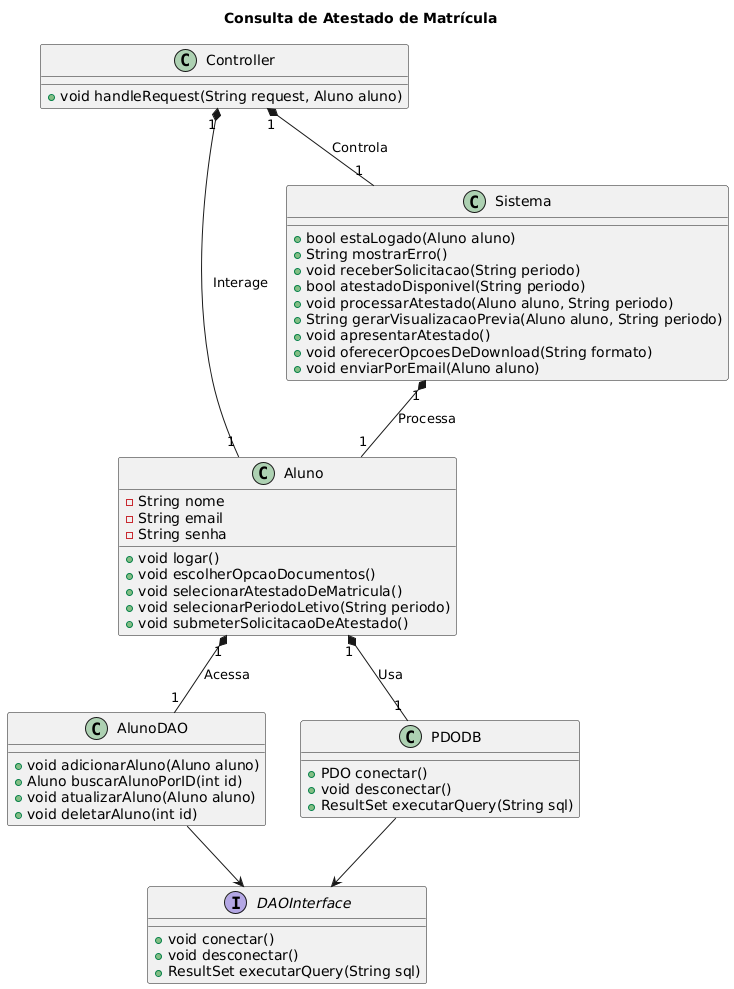

The diagram above was rendered by PlantUML. Its source (embedded in the PNG):
@startuml
title Consulta de Atestado de Matrícula
class Aluno {
  -String nome
  -String email
  -String senha
  +void logar()
  +void escolherOpcaoDocumentos()
  +void selecionarAtestadoDeMatricula()
  +void selecionarPeriodoLetivo(String periodo)
  +void submeterSolicitacaoDeAtestado()
}

class Sistema {
  +bool estaLogado(Aluno aluno)
  +String mostrarErro()
  +void receberSolicitacao(String periodo)
  +bool atestadoDisponivel(String periodo)
  +void processarAtestado(Aluno aluno, String periodo)
  +String gerarVisualizacaoPrevia(Aluno aluno, String periodo)
  +void apresentarAtestado()
  +void oferecerOpcoesDeDownload(String formato)
  +void enviarPorEmail(Aluno aluno)
}

interface DAOInterface {
  +void conectar()
  +void desconectar()
  +ResultSet executarQuery(String sql)
}

class AlunoDAO {
  +void adicionarAluno(Aluno aluno)
  +Aluno buscarAlunoPorID(int id)
  +void atualizarAluno(Aluno aluno)
  +void deletarAluno(int id)
}

class PDODB {
  +PDO conectar()
  +void desconectar()
  +ResultSet executarQuery(String sql)
}

class Controller {
  +void handleRequest(String request, Aluno aluno)
}

AlunoDAO --> DAOInterface
PDODB --> DAOInterface

Aluno "1" *-- "1" AlunoDAO : "Acessa"
Aluno "1" *-- "1" PDODB : "Usa"
Controller "1" *-- "1" Aluno : "Interage"
Controller "1" *-- "1" Sistema : "Controla"
Sistema "1" *-- "1" Aluno : "Processa"
@enduml